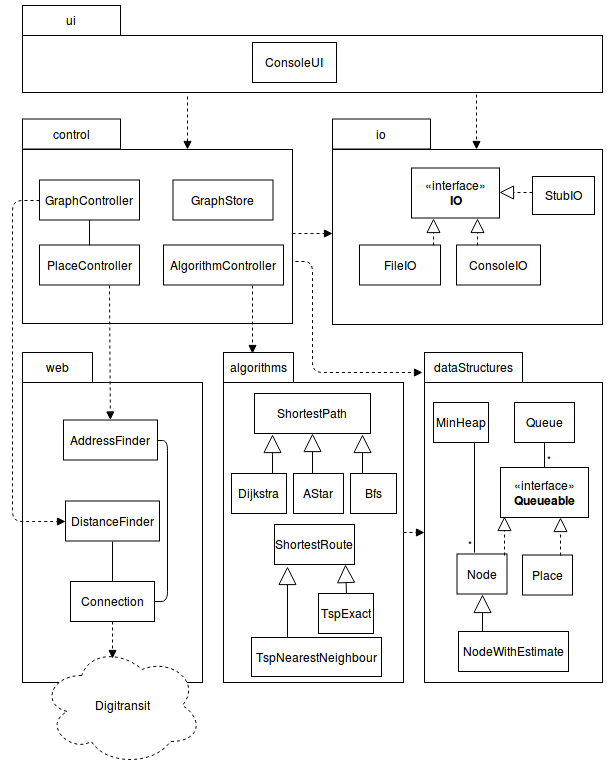

The diagram above was exported from draw.io. Its source (the exported page's mxGraphModel, read from the mxfile embedded in the PNG):
<mxGraphModel dx="413" dy="436" grid="1" gridSize="10" guides="1" tooltips="1" connect="1" arrows="1" fold="1" page="1" pageScale="1.5" pageWidth="1169" pageHeight="826" background="none" math="0" shadow="0">
  <root>
    <mxCell id="0" style=";html=1;" />
    <mxCell id="1" style=";html=1;" parent="0" />
    <mxCell id="ft-tFP453uzKrDLlpOr--64" value="" style="html=1;" parent="1" vertex="1">
      <mxGeometry x="260" y="510" width="180" height="300" as="geometry" />
    </mxCell>
    <mxCell id="ft-tFP453uzKrDLlpOr--72" value="web" style="html=1;" parent="1" vertex="1">
      <mxGeometry x="260" y="480" width="70" height="30" as="geometry" />
    </mxCell>
    <mxCell id="WgPqkKLLY9KY0xAI5M-h-24" value="" style="html=1;" parent="1" vertex="1">
      <mxGeometry x="461" y="510" width="180" height="300" as="geometry" />
    </mxCell>
    <mxCell id="WgPqkKLLY9KY0xAI5M-h-2" value="ShortestPath" style="html=1;" parent="1" vertex="1">
      <mxGeometry x="492" y="521" width="116" height="40" as="geometry" />
    </mxCell>
    <mxCell id="WgPqkKLLY9KY0xAI5M-h-3" value="Dijkstra" style="html=1;" parent="1" vertex="1">
      <mxGeometry x="469" y="601" width="55" height="40" as="geometry" />
    </mxCell>
    <mxCell id="WgPqkKLLY9KY0xAI5M-h-4" value="&lt;div&gt;AStar&lt;/div&gt;" style="html=1;" parent="1" vertex="1">
      <mxGeometry x="531" y="601" width="50" height="40" as="geometry" />
    </mxCell>
    <mxCell id="WgPqkKLLY9KY0xAI5M-h-5" value="&lt;div&gt;Bfs&lt;/div&gt;" style="html=1;" parent="1" vertex="1">
      <mxGeometry x="588" y="601" width="46" height="40" as="geometry" />
    </mxCell>
    <mxCell id="WgPqkKLLY9KY0xAI5M-h-17" value="ShortestRoute" style="html=1;" parent="1" vertex="1">
      <mxGeometry x="512" y="652" width="80" height="40" as="geometry" />
    </mxCell>
    <mxCell id="WgPqkKLLY9KY0xAI5M-h-18" value="TspExact" style="html=1;" parent="1" vertex="1">
      <mxGeometry x="556" y="721" width="55" height="40" as="geometry" />
    </mxCell>
    <mxCell id="WgPqkKLLY9KY0xAI5M-h-19" value="TspNearestNeighbour" style="html=1;" parent="1" vertex="1">
      <mxGeometry x="489" y="765" width="130" height="39" as="geometry" />
    </mxCell>
    <mxCell id="WgPqkKLLY9KY0xAI5M-h-25" value="algorithms" style="html=1;" parent="1" vertex="1">
      <mxGeometry x="461" y="480" width="70" height="30" as="geometry" />
    </mxCell>
    <mxCell id="WgPqkKLLY9KY0xAI5M-h-26" value="" style="html=1;" parent="1" vertex="1">
      <mxGeometry x="662" y="510" width="178" height="300" as="geometry" />
    </mxCell>
    <mxCell id="WgPqkKLLY9KY0xAI5M-h-28" value="MinHeap" style="html=1;" parent="1" vertex="1">
      <mxGeometry x="671" y="530" width="55" height="40" as="geometry" />
    </mxCell>
    <mxCell id="WgPqkKLLY9KY0xAI5M-h-39" value="dataStructures" style="html=1;" parent="1" vertex="1">
      <mxGeometry x="662" y="480" width="98" height="30" as="geometry" />
    </mxCell>
    <mxCell id="WgPqkKLLY9KY0xAI5M-h-42" value="Queue" style="html=1;" parent="1" vertex="1">
      <mxGeometry x="752" y="530" width="60" height="40" as="geometry" />
    </mxCell>
    <mxCell id="WgPqkKLLY9KY0xAI5M-h-44" value="«interface»&lt;br&gt;&lt;b&gt;Queueable&lt;/b&gt;" style="html=1;" parent="1" vertex="1">
      <mxGeometry x="738" y="595" width="88" height="50" as="geometry" />
    </mxCell>
    <mxCell id="WgPqkKLLY9KY0xAI5M-h-45" value="" style="endArrow=none;html=1;edgeStyle=orthogonalEdgeStyle;exitX=0.5;exitY=0;exitDx=0;exitDy=0;entryX=0.5;entryY=1;entryDx=0;entryDy=0;" parent="1" source="WgPqkKLLY9KY0xAI5M-h-44" target="WgPqkKLLY9KY0xAI5M-h-42" edge="1">
      <mxGeometry relative="1" as="geometry">
        <mxPoint x="918" y="570" as="sourcePoint" />
        <mxPoint x="1078" y="570" as="targetPoint" />
      </mxGeometry>
    </mxCell>
    <mxCell id="WgPqkKLLY9KY0xAI5M-h-46" value="*" style="resizable=0;html=1;align=left;verticalAlign=bottom;labelBackgroundColor=#ffffff;fontSize=10;" parent="WgPqkKLLY9KY0xAI5M-h-45" connectable="0" vertex="1">
      <mxGeometry x="-1" relative="1" as="geometry" />
    </mxCell>
    <mxCell id="WgPqkKLLY9KY0xAI5M-h-47" value="" style="resizable=0;html=1;align=right;verticalAlign=bottom;labelBackgroundColor=#ffffff;fontSize=10;" parent="WgPqkKLLY9KY0xAI5M-h-45" connectable="0" vertex="1">
      <mxGeometry x="1" relative="1" as="geometry" />
    </mxCell>
    <mxCell id="WgPqkKLLY9KY0xAI5M-h-48" value="Extends" style="endArrow=block;endSize=16;endFill=0;html=1;noLabel=1;fontColor=none;exitX=0.75;exitY=0;exitDx=0;exitDy=0;" parent="1" source="WgPqkKLLY9KY0xAI5M-h-3" edge="1">
      <mxGeometry width="160" relative="1" as="geometry">
        <mxPoint x="892" y="641" as="sourcePoint" />
        <mxPoint x="510" y="562" as="targetPoint" />
      </mxGeometry>
    </mxCell>
    <mxCell id="WgPqkKLLY9KY0xAI5M-h-49" value="Extends" style="endArrow=block;endSize=16;endFill=0;html=1;noLabel=1;fontColor=none;exitX=0.38;exitY=0;exitDx=0;exitDy=0;entryX=0.5;entryY=1;entryDx=0;entryDy=0;exitPerimeter=0;" parent="1" source="WgPqkKLLY9KY0xAI5M-h-4" edge="1">
      <mxGeometry width="160" relative="1" as="geometry">
        <mxPoint x="556" y="601" as="sourcePoint" />
        <mxPoint x="550" y="561" as="targetPoint" />
      </mxGeometry>
    </mxCell>
    <mxCell id="WgPqkKLLY9KY0xAI5M-h-50" value="Extends" style="endArrow=block;endSize=16;endFill=0;html=1;noLabel=1;fontColor=none;exitX=0.25;exitY=0;exitDx=0;exitDy=0;entryX=0.931;entryY=1.025;entryDx=0;entryDy=0;entryPerimeter=0;" parent="1" source="WgPqkKLLY9KY0xAI5M-h-5" target="WgPqkKLLY9KY0xAI5M-h-2" edge="1">
      <mxGeometry width="160" relative="1" as="geometry">
        <mxPoint x="515" y="621" as="sourcePoint" />
        <mxPoint x="600" y="562" as="targetPoint" />
      </mxGeometry>
    </mxCell>
    <mxCell id="WgPqkKLLY9KY0xAI5M-h-51" value="Extends" style="endArrow=block;endSize=16;endFill=0;html=1;noLabel=1;fontColor=none;exitX=0.5;exitY=0;exitDx=0;exitDy=0;entryX=0.888;entryY=1;entryDx=0;entryDy=0;entryPerimeter=0;" parent="1" source="WgPqkKLLY9KY0xAI5M-h-18" target="WgPqkKLLY9KY0xAI5M-h-17" edge="1">
      <mxGeometry width="160" relative="1" as="geometry">
        <mxPoint x="524" y="649" as="sourcePoint" />
        <mxPoint x="569" y="609" as="targetPoint" />
      </mxGeometry>
    </mxCell>
    <mxCell id="WgPqkKLLY9KY0xAI5M-h-52" value="Extends" style="endArrow=block;endSize=16;endFill=0;html=1;noLabel=1;fontColor=none;entryX=0.163;entryY=1.05;entryDx=0;entryDy=0;entryPerimeter=0;" parent="1" target="WgPqkKLLY9KY0xAI5M-h-17" edge="1">
      <mxGeometry width="160" relative="1" as="geometry">
        <mxPoint x="525" y="765" as="sourcePoint" />
        <mxPoint x="579" y="619" as="targetPoint" />
      </mxGeometry>
    </mxCell>
    <mxCell id="ft-tFP453uzKrDLlpOr--1" value="Node" style="html=1;" parent="1" vertex="1">
      <mxGeometry x="694.5" y="681.5" width="50" height="40" as="geometry" />
    </mxCell>
    <mxCell id="ft-tFP453uzKrDLlpOr--2" value="&lt;div&gt;NodeWithEstimate&lt;/div&gt;" style="html=1;" parent="1" vertex="1">
      <mxGeometry x="696" y="759" width="110" height="40" as="geometry" />
    </mxCell>
    <mxCell id="ft-tFP453uzKrDLlpOr--3" value="Place" style="html=1;" parent="1" vertex="1">
      <mxGeometry x="760" y="682.5" width="50" height="40" as="geometry" />
    </mxCell>
    <mxCell id="ft-tFP453uzKrDLlpOr--7" value="" style="endArrow=none;html=1;edgeStyle=orthogonalEdgeStyle;exitX=0.75;exitY=1;exitDx=0;exitDy=0;" parent="1" source="WgPqkKLLY9KY0xAI5M-h-28" edge="1">
      <mxGeometry relative="1" as="geometry">
        <mxPoint x="679" y="660" as="sourcePoint" />
        <mxPoint x="712" y="680" as="targetPoint" />
      </mxGeometry>
    </mxCell>
    <mxCell id="ft-tFP453uzKrDLlpOr--9" value="*" style="resizable=0;html=1;align=right;verticalAlign=bottom;labelBackgroundColor=#ffffff;fontSize=10;" parent="ft-tFP453uzKrDLlpOr--7" connectable="0" vertex="1">
      <mxGeometry x="1" relative="1" as="geometry" />
    </mxCell>
    <mxCell id="ft-tFP453uzKrDLlpOr--14" value="" style="endArrow=block;dashed=1;endFill=0;endSize=12;html=1;exitX=0.75;exitY=0;exitDx=0;exitDy=0;" parent="1" source="ft-tFP453uzKrDLlpOr--3" edge="1">
      <mxGeometry width="160" relative="1" as="geometry">
        <mxPoint x="798" y="678" as="sourcePoint" />
        <mxPoint x="798" y="645" as="targetPoint" />
      </mxGeometry>
    </mxCell>
    <mxCell id="ft-tFP453uzKrDLlpOr--15" value="" style="endArrow=block;dashed=1;endFill=0;endSize=12;html=1;" parent="1" edge="1">
      <mxGeometry width="160" relative="1" as="geometry">
        <mxPoint x="742" y="683" as="sourcePoint" />
        <mxPoint x="742" y="644" as="targetPoint" />
      </mxGeometry>
    </mxCell>
    <mxCell id="ft-tFP453uzKrDLlpOr--16" value="" style="endArrow=block;endSize=16;endFill=0;html=1;entryX=0.5;entryY=1;entryDx=0;entryDy=0;" parent="1" target="ft-tFP453uzKrDLlpOr--1" edge="1">
      <mxGeometry width="160" relative="1" as="geometry">
        <mxPoint x="720" y="759" as="sourcePoint" />
        <mxPoint x="839" y="710" as="targetPoint" />
      </mxGeometry>
    </mxCell>
    <mxCell id="ft-tFP453uzKrDLlpOr--17" value="" style="html=1;" parent="1" vertex="1">
      <mxGeometry x="260" y="277" width="270" height="174" as="geometry" />
    </mxCell>
    <mxCell id="ft-tFP453uzKrDLlpOr--20" value="control" style="html=1;" parent="1" vertex="1">
      <mxGeometry x="260" y="246.5" width="98" height="30" as="geometry" />
    </mxCell>
    <mxCell id="ft-tFP453uzKrDLlpOr--34" value="GraphController" style="html=1;" parent="1" vertex="1">
      <mxGeometry x="277" y="307.5" width="100" height="40" as="geometry" />
    </mxCell>
    <mxCell id="ft-tFP453uzKrDLlpOr--35" value="PlaceController" style="html=1;" parent="1" vertex="1">
      <mxGeometry x="277" y="372.5" width="100" height="40" as="geometry" />
    </mxCell>
    <mxCell id="ft-tFP453uzKrDLlpOr--36" value="AlgorithmController" style="html=1;" parent="1" vertex="1">
      <mxGeometry x="401" y="372.5" width="120" height="40" as="geometry" />
    </mxCell>
    <mxCell id="ft-tFP453uzKrDLlpOr--37" value="GraphStore" style="html=1;" parent="1" vertex="1">
      <mxGeometry x="410.5" y="307.5" width="100" height="40" as="geometry" />
    </mxCell>
    <mxCell id="ft-tFP453uzKrDLlpOr--40" value="" style="html=1;" parent="1" vertex="1">
      <mxGeometry x="570" y="277" width="270" height="175" as="geometry" />
    </mxCell>
    <mxCell id="ft-tFP453uzKrDLlpOr--41" value="io" style="html=1;" parent="1" vertex="1">
      <mxGeometry x="570" y="246.5" width="98" height="30" as="geometry" />
    </mxCell>
    <mxCell id="ft-tFP453uzKrDLlpOr--42" value="FileIO" style="html=1;" parent="1" vertex="1">
      <mxGeometry x="597" y="372.5" width="81" height="40" as="geometry" />
    </mxCell>
    <mxCell id="ft-tFP453uzKrDLlpOr--43" value="ConsoleIO" style="html=1;" parent="1" vertex="1">
      <mxGeometry x="694" y="372.5" width="84" height="40" as="geometry" />
    </mxCell>
    <mxCell id="ft-tFP453uzKrDLlpOr--46" value="«interface»&lt;br&gt;&lt;div&gt;&lt;b&gt;IO&lt;/b&gt;&lt;/div&gt;" style="html=1;" parent="1" vertex="1">
      <mxGeometry x="649" y="295.5" width="88" height="50" as="geometry" />
    </mxCell>
    <mxCell id="ft-tFP453uzKrDLlpOr--47" value="" style="endArrow=block;dashed=1;endFill=0;endSize=12;html=1;exitX=0.914;exitY=0;exitDx=0;exitDy=0;entryX=0.25;entryY=1;entryDx=0;entryDy=0;exitPerimeter=0;" parent="1" source="ft-tFP453uzKrDLlpOr--42" target="ft-tFP453uzKrDLlpOr--46" edge="1">
      <mxGeometry width="160" relative="1" as="geometry">
        <mxPoint x="618" y="331.5" as="sourcePoint" />
        <mxPoint x="778" y="331.5" as="targetPoint" />
      </mxGeometry>
    </mxCell>
    <mxCell id="ft-tFP453uzKrDLlpOr--48" value="" style="endArrow=block;dashed=1;endFill=0;endSize=12;html=1;exitX=0.25;exitY=0;exitDx=0;exitDy=0;entryX=0.75;entryY=1;entryDx=0;entryDy=0;" parent="1" source="ft-tFP453uzKrDLlpOr--43" target="ft-tFP453uzKrDLlpOr--46" edge="1">
      <mxGeometry width="160" relative="1" as="geometry">
        <mxPoint x="758" y="331.5" as="sourcePoint" />
        <mxPoint x="918" y="331.5" as="targetPoint" />
      </mxGeometry>
    </mxCell>
    <mxCell id="ft-tFP453uzKrDLlpOr--56" value="AddressFinder" style="html=1;" parent="1" vertex="1">
      <mxGeometry x="301" y="547.5" width="94" height="40" as="geometry" />
    </mxCell>
    <mxCell id="ft-tFP453uzKrDLlpOr--57" value="DistanceFinder" style="html=1;" parent="1" vertex="1">
      <mxGeometry x="303" y="628.5" width="94" height="40" as="geometry" />
    </mxCell>
    <mxCell id="ft-tFP453uzKrDLlpOr--58" value="Connection" style="html=1;" parent="1" vertex="1">
      <mxGeometry x="308" y="709" width="84" height="40" as="geometry" />
    </mxCell>
    <mxCell id="ft-tFP453uzKrDLlpOr--59" value="" style="html=1;" parent="1" vertex="1">
      <mxGeometry x="260" y="163" width="580" height="57" as="geometry" />
    </mxCell>
    <mxCell id="ft-tFP453uzKrDLlpOr--60" value="ui" style="html=1;" parent="1" vertex="1">
      <mxGeometry x="260" y="133" width="98" height="30" as="geometry" />
    </mxCell>
    <mxCell id="ft-tFP453uzKrDLlpOr--63" value="ConsoleUI" style="html=1;" parent="1" vertex="1">
      <mxGeometry x="490" y="170" width="84" height="40" as="geometry" />
    </mxCell>
    <mxCell id="ft-tFP453uzKrDLlpOr--90" value="" style="html=1;verticalAlign=bottom;endArrow=block;dashed=1;" parent="1" edge="1">
      <mxGeometry width="80" relative="1" as="geometry">
        <mxPoint x="425" y="224" as="sourcePoint" />
        <mxPoint x="425" y="277" as="targetPoint" />
      </mxGeometry>
    </mxCell>
    <mxCell id="ft-tFP453uzKrDLlpOr--92" value="" style="html=1;verticalAlign=bottom;endArrow=block;dashed=1;entryX=0.533;entryY=0.011;entryDx=0;entryDy=0;entryPerimeter=0;" parent="1" edge="1">
      <mxGeometry width="80" relative="1" as="geometry">
        <mxPoint x="714" y="222" as="sourcePoint" />
        <mxPoint x="714" y="277" as="targetPoint" />
      </mxGeometry>
    </mxCell>
    <mxCell id="ft-tFP453uzKrDLlpOr--94" value="" style="html=1;verticalAlign=bottom;endArrow=block;dashed=1;entryX=0.414;entryY=0.033;entryDx=0;entryDy=0;entryPerimeter=0;" parent="1" target="WgPqkKLLY9KY0xAI5M-h-25" edge="1">
      <mxGeometry width="80" relative="1" as="geometry">
        <mxPoint x="490" y="413" as="sourcePoint" />
        <mxPoint x="491" y="470" as="targetPoint" />
      </mxGeometry>
    </mxCell>
    <mxCell id="ft-tFP453uzKrDLlpOr--95" value="" style="html=1;verticalAlign=bottom;endArrow=block;dashed=1;" parent="1" target="ft-tFP453uzKrDLlpOr--56" edge="1">
      <mxGeometry width="80" relative="1" as="geometry">
        <mxPoint x="347" y="413" as="sourcePoint" />
        <mxPoint x="400" y="470" as="targetPoint" />
      </mxGeometry>
    </mxCell>
    <mxCell id="ft-tFP453uzKrDLlpOr--96" value="" style="html=1;verticalAlign=bottom;endArrow=block;dashed=1;exitX=0;exitY=0.5;exitDx=0;exitDy=0;entryX=0;entryY=0.5;entryDx=0;entryDy=0;" parent="1" source="ft-tFP453uzKrDLlpOr--34" target="ft-tFP453uzKrDLlpOr--57" edge="1">
      <mxGeometry width="80" relative="1" as="geometry">
        <mxPoint x="140" y="450" as="sourcePoint" />
        <mxPoint x="220" y="450" as="targetPoint" />
        <Array as="points">
          <mxPoint x="250" y="328" />
          <mxPoint x="250" y="649" />
        </Array>
      </mxGeometry>
    </mxCell>
    <mxCell id="ft-tFP453uzKrDLlpOr--99" value="Digitransit" style="ellipse;shape=cloud;whiteSpace=wrap;html=1;dashed=1;" parent="1" vertex="1">
      <mxGeometry x="279" y="773" width="161" height="120" as="geometry" />
    </mxCell>
    <mxCell id="ft-tFP453uzKrDLlpOr--100" value="" style="html=1;verticalAlign=bottom;endArrow=block;dashed=1;exitX=0.5;exitY=1;exitDx=0;exitDy=0;entryX=0.441;entryY=0.108;entryDx=0;entryDy=0;entryPerimeter=0;" parent="1" source="ft-tFP453uzKrDLlpOr--58" target="ft-tFP453uzKrDLlpOr--99" edge="1">
      <mxGeometry width="80" relative="1" as="geometry">
        <mxPoint x="180" y="750" as="sourcePoint" />
        <mxPoint x="350" y="780" as="targetPoint" />
      </mxGeometry>
    </mxCell>
    <mxCell id="ft-tFP453uzKrDLlpOr--101" value="" style="html=1;verticalAlign=bottom;endArrow=block;dashed=1;" parent="1" edge="1">
      <mxGeometry width="80" relative="1" as="geometry">
        <mxPoint x="530" y="361" as="sourcePoint" />
        <mxPoint x="570" y="361" as="targetPoint" />
      </mxGeometry>
    </mxCell>
    <mxCell id="ft-tFP453uzKrDLlpOr--104" value="" style="html=1;verticalAlign=bottom;endArrow=block;dashed=1;entryX=0;entryY=0.5;entryDx=0;entryDy=0;exitX=1;exitY=0.5;exitDx=0;exitDy=0;" parent="1" source="WgPqkKLLY9KY0xAI5M-h-24" target="WgPqkKLLY9KY0xAI5M-h-26" edge="1">
      <mxGeometry width="80" relative="1" as="geometry">
        <mxPoint x="641" y="668.5" as="sourcePoint" />
        <mxPoint x="660" y="669" as="targetPoint" />
      </mxGeometry>
    </mxCell>
    <mxCell id="ft-tFP453uzKrDLlpOr--105" value="" style="html=1;verticalAlign=bottom;endArrow=block;dashed=1;exitX=1.011;exitY=0.644;exitDx=0;exitDy=0;exitPerimeter=0;" parent="1" source="ft-tFP453uzKrDLlpOr--17" edge="1">
      <mxGeometry width="80" relative="1" as="geometry">
        <mxPoint x="560" y="470" as="sourcePoint" />
        <mxPoint x="660" y="500" as="targetPoint" />
        <Array as="points">
          <mxPoint x="550" y="389" />
          <mxPoint x="550" y="500" />
        </Array>
      </mxGeometry>
    </mxCell>
    <mxCell id="ft-tFP453uzKrDLlpOr--106" value="" style="endArrow=none;html=1;edgeStyle=orthogonalEdgeStyle;exitX=1;exitY=0.5;exitDx=0;exitDy=0;entryX=1;entryY=0.5;entryDx=0;entryDy=0;" parent="1" source="ft-tFP453uzKrDLlpOr--56" target="ft-tFP453uzKrDLlpOr--58" edge="1">
      <mxGeometry relative="1" as="geometry">
        <mxPoint x="70" y="710" as="sourcePoint" />
        <mxPoint x="329" y="709" as="targetPoint" />
      </mxGeometry>
    </mxCell>
    <mxCell id="ft-tFP453uzKrDLlpOr--107" value="" style="resizable=0;html=1;align=left;verticalAlign=bottom;labelBackgroundColor=#ffffff;fontSize=10;" parent="ft-tFP453uzKrDLlpOr--106" connectable="0" vertex="1">
      <mxGeometry x="-1" relative="1" as="geometry" />
    </mxCell>
    <mxCell id="ft-tFP453uzKrDLlpOr--108" value="" style="resizable=0;html=1;align=right;verticalAlign=bottom;labelBackgroundColor=#ffffff;fontSize=10;" parent="ft-tFP453uzKrDLlpOr--106" connectable="0" vertex="1">
      <mxGeometry x="1" relative="1" as="geometry" />
    </mxCell>
    <mxCell id="ft-tFP453uzKrDLlpOr--109" value="" style="endArrow=none;html=1;entryX=0.5;entryY=1;entryDx=0;entryDy=0;exitX=0.5;exitY=0;exitDx=0;exitDy=0;" parent="1" source="ft-tFP453uzKrDLlpOr--58" target="ft-tFP453uzKrDLlpOr--57" edge="1">
      <mxGeometry width="50" height="50" relative="1" as="geometry">
        <mxPoint x="170" y="790" as="sourcePoint" />
        <mxPoint x="220" y="740" as="targetPoint" />
      </mxGeometry>
    </mxCell>
    <mxCell id="ft-tFP453uzKrDLlpOr--110" value="" style="endArrow=none;html=1;exitX=0.5;exitY=0;exitDx=0;exitDy=0;" parent="1" source="ft-tFP453uzKrDLlpOr--35" target="ft-tFP453uzKrDLlpOr--34" edge="1">
      <mxGeometry width="50" height="50" relative="1" as="geometry">
        <mxPoint x="327" y="370" as="sourcePoint" />
        <mxPoint x="380" y="350" as="targetPoint" />
      </mxGeometry>
    </mxCell>
    <mxCell id="OiHK1rr83w9kN-MTNjxH-1" value="StubIO" style="html=1;" vertex="1" parent="1">
      <mxGeometry x="770" y="304" width="62" height="38" as="geometry" />
    </mxCell>
    <mxCell id="OiHK1rr83w9kN-MTNjxH-2" value="" style="endArrow=block;dashed=1;endFill=0;endSize=12;html=1;entryX=1;entryY=0.5;entryDx=0;entryDy=0;" edge="1" parent="1">
      <mxGeometry width="160" relative="1" as="geometry">
        <mxPoint x="770" y="320" as="sourcePoint" />
        <mxPoint x="737" y="320" as="targetPoint" />
      </mxGeometry>
    </mxCell>
  </root>
</mxGraphModel>